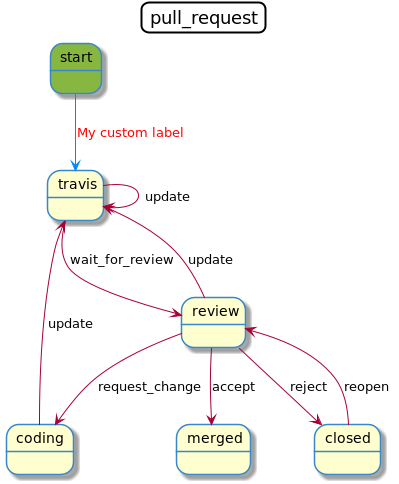

The diagram above was rendered by PlantUML. Its source (embedded in the PNG):
@startuml
allow_mixing
title pull_request
skinparam titleBorderRoundCorner 15
skinparam titleBorderThickness 2
skinparam state {
    BackgroundColor<<initial>> #87b741
    BackgroundColor<<marked>> #3887C6
    BorderColor #3887C6
    BorderColor<<marked>> Black
    FontColor<<marked>> White
}
state "start" <<initial>>
state "coding"
state "travis"
state "review"
state "merged"
state "closed"
"start" -[#0088FF]-> "travis": "<font color=Red>My custom label</font>"
"coding" --> "travis": "update"
"travis" --> "travis": "update"
"review" --> "travis": "update"
"travis" --> "review": "wait_for_review"
"review" --> "coding": "request_change"
"review" --> "merged": "accept"
"review" --> "closed": "reject"
"closed" --> "review": "reopen"
@enduml